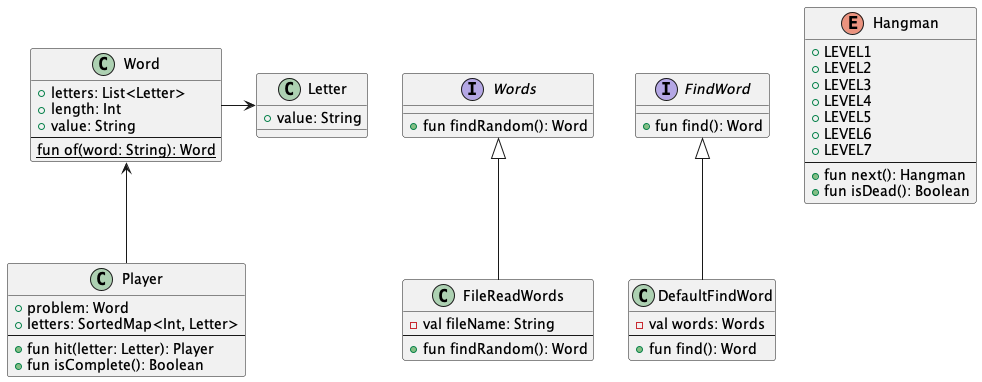

The diagram above was rendered by PlantUML. Its source (embedded in the PNG):
@startuml
'https://plantuml.com/class-diagram

class Word {
  +letters: List<Letter>
  +length: Int
  +value: String
  --
  {static} fun of(word: String): Word
}
class Letter {
  +value: String
}
class Player {
  +problem: Word
  +letters: SortedMap<Int, Letter>
  --
  +fun hit(letter: Letter): Player
  +fun isComplete(): Boolean
}
interface Words {
  +fun findRandom(): Word
}
class FileReadWords {
  -val fileName: String
  --
  +fun findRandom(): Word
}
interface FindWord {
  +fun find(): Word
}
class DefaultFindWord {
  -val words: Words
  --
  +fun find(): Word
}
enum Hangman {
  +LEVEL1
  +LEVEL2
  +LEVEL3
  +LEVEL4
  +LEVEL5
  +LEVEL6
  +LEVEL7
  --
  +fun next(): Hangman
  +fun isDead(): Boolean
}

Word -> Letter
Word <-- Player
Words <|-- FileReadWords
FindWord <|-- DefaultFindWord

@enduml